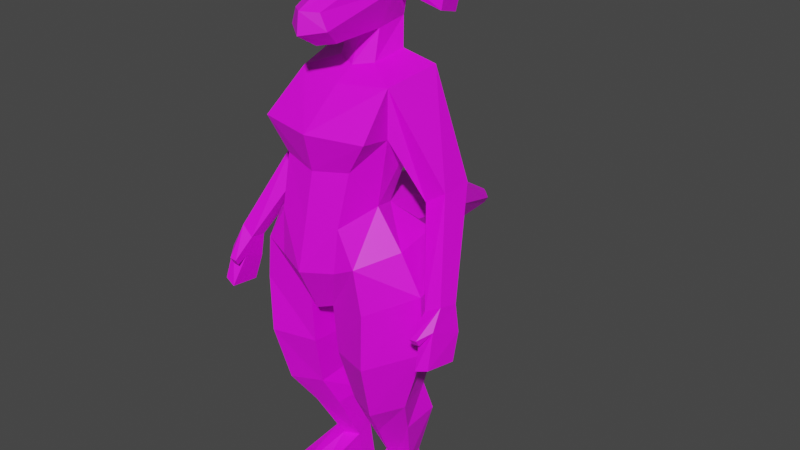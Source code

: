 # Source: Spawner.blend  (saved by Blender 3.6.13; exported with 4.5.12 LTS)
import bpy
from mathutils import Matrix  # noqa: F401  (used for matrix-valued properties, if any)

bpy.ops.wm.read_factory_settings(use_empty=True)
scene = bpy.context.scene
scene.name = 'Scene'

# ---- collections
col_collection = bpy.data.collections.new('Collection'); scene.collection.children.link(col_collection)

# ---- images (referenced by path relative to the original .blend; pixels are not part of the script)
import os
ASSET_DIR = os.environ.get("B2B_ASSET_DIR", "")  # directory of the original .blend (textures are referenced by path, not embedded)
HERE = os.path.dirname(os.path.abspath(__file__))  # packed textures are extracted next to this script under _unpacked/

def load_image(name, relpath, width, height, colorspace="sRGB"):
    """Load a texture the original file referenced (path relative to the .blend, or extracted next to this script)."""
    p = next((c for c in (os.path.join(HERE, relpath), os.path.join(ASSET_DIR, relpath)) if relpath and os.path.exists(c)), "")
    if p:
        img = bpy.data.images.load(p, check_existing=True)
        img.name = name
    else:  # same state as the original file: an image datablock whose file is absent (Cycles renders it pink)
        img = bpy.data.images.new(name, width, height)
        img.source = "FILE"
        img.filepath = "//" + (relpath or name)
    img.colorspace_settings.name = colorspace
    return img
img_spawnerdev_png = load_image('SpawnerDev.png', 'SpawnerDev.png', 1024, 1024, 'sRGB')

# ---- materials (node trees are filled in below, after node groups)
mat_dev = bpy.data.materials.new('Dev')
mat_dev.use_transparent_shadow = False

# ---- material node trees
mat_dev.use_nodes = True; mat_dev.node_tree.nodes.clear()
_N = mat_dev.node_tree.nodes; _L = mat_dev.node_tree.links
n0 = _N.new('ShaderNodeBsdfPrincipled'); n0.name = 'Principled BSDF'; n0.location = (10, 300)
n0.inputs[3].default_value = 1.45
n1 = _N.new('ShaderNodeOutputMaterial'); n1.name = 'Material Output'; n1.location = (300, 300)
n2 = _N.new('ShaderNodeTexImage'); n2.name = 'Image Texture'; n2.location = (-347, 242)
n2.image = img_spawnerdev_png
_L.new(n0.outputs[0], n1.inputs[0])
_L.new(n2.outputs[0], n0.inputs[0])
n1.is_active_output = True

# ---- world
world_world = bpy.data.worlds.new('World'); scene.world = world_world
world_world.use_nodes = True; world_world.node_tree.nodes.clear()
_N = world_world.node_tree.nodes; _L = world_world.node_tree.links
n0 = _N.new('ShaderNodeOutputWorld'); n0.name = 'World Output'; n0.location = (300, 300)
n1 = _N.new('ShaderNodeBackground'); n1.name = 'Background'; n1.location = (10, 300)
n1.inputs[0].default_value = (0.05088, 0.05088, 0.05088, 1.0)
_L.new(n1.outputs[0], n0.inputs[0])
n0.is_active_output = True
world_world.color = (0.05088, 0.05088, 0.05088)
world_world.use_sun_shadow = False
world_world.sun_shadow_jitter_overblur = 0.0

# ---- meshes
me_cube = bpy.data.meshes.new('Cube')
me_cube.from_pydata([(0.09502, -0.2455, 3.291), (0.09263, -0.3679, 3.496), (0.1178, 0.3159, 3.337), (0.1638, 0.2968, 3.626), (0.0, 0.3657, 3.326), (0.0, 0.33, 3.708), (0.0, -0.3105, 3.276), (0.0, -0.441, 3.505), (0.1156, 0.09744, 3.306), (0.1603, 0.101, 3.684), (0.0, 0.005191, 3.723), (0.0, 0.06173, 3.275), (0.05377, 0.0309, 1.564), (0.2038, 0.3539, 1.854), (0.0, 0.3332, 1.752), (0.0, 0.03747, 1.546), (0.3079, 0.2411, 2.729), (0.0, 0.2754, 2.658), (0.337, -0.09499, 2.727), (0.0, 0.3455, 3.081), (0.3289, -0.08042, 3.037), (0.3935, 0.2765, 3.104), (0.0, -0.1522, 3.01), (0.09401, -0.3388, 1.629), (0.0, -0.381, 1.602), (0.0, -0.383, 2.533), (0.0, -0.4417, 2.78), (0.2417, -0.327, 2.568), (0.3824, -0.3572, 2.784), (0.6273, 0.304, 2.407), (0.4776, 0.2639, 2.332), (0.4899, 0.07757, 2.308), (0.624, 0.08849, 2.403), (0.8477, -0.08169, 1.814), (0.7266, -0.1279, 1.778), (0.7341, -0.2327, 1.787), (0.8341, -0.2098, 1.841), (0.8801, -0.1398, 1.451), (0.7759, -0.1805, 1.441), (0.7819, -0.3799, 1.462), (0.8655, -0.3626, 1.49), (0.847, -0.295, 1.715), (0.878, -0.08829, 1.637), (0.754, -0.1345, 1.601), (0.7432, -0.284, 1.665), (0.7412, -0.3816, 1.669), (0.7899, -0.3814, 1.675), (0.7453, -0.3574, 1.627), (0.7942, -0.3572, 1.633), (0.2301, 0.05396, 2.247), (0.0, 0.129, 2.318), (0.2994, -0.1407, 2.306), (0.0, -0.4559, 2.213), (0.2218, -0.4141, 2.231), (0.6284, -0.1382, 1.797), (0.5783, 0.2529, 1.847), (0.4493, 0.1813, 2.084), (0.3896, -0.4095, 1.696), (0.4996, -0.1634, 2.069), (0.3455, -0.4255, 2.004), (0.1102, 0.008922, 0.939), (0.2883, 0.1843, 0.9664), (0.1416, -0.2164, 0.8946), (0.4477, 0.1284, 0.9583), (0.4934, -0.1208, 0.9209), (0.3514, -0.3009, 0.8848), (0.1197, 0.2357, 0.2684), (0.2141, 0.2995, 0.2783), (0.1283, 0.1224, 0.2556), (0.3172, 0.2499, 0.2753), (0.3258, 0.1366, 0.2625), (0.2314, 0.07284, 0.2526), (0.1199, 0.2759, -0.0007751), (0.2222, 0.3383, -0.0007751), (0.1229, 0.1564, -0.0007751), (0.3274, 0.2811, -0.0007751), (0.3518, 0.1654, -0.0007751), (0.2282, 0.09931, -0.0007751), (0.4032, -0.2781, 0.1296), (0.2823, -0.3565, 0.1533), (0.1569, -0.2879, 0.1235), (0.1613, -0.2409, -0.0007751), (0.4072, -0.2259, -0.0007751), (0.2886, -0.3044, -0.0007751), (0.03667, 1.335, 1.702), (0.0, 1.335, 1.691), (0.03177, 1.351, 1.778), (0.0, 1.372, 1.784), (0.0, 0.6571, 1.732), (0.194, 0.6804, 1.806), (0.0, 0.7671, 2.161), (0.1886, 0.7524, 2.097), (0.0, 0.2925, 3.149), (0.1325, 0.03604, 3.116), (0.1652, 0.2549, 3.16), (0.0, -0.0183, 3.09), (0.0, -0.5277, 1.915), (0.2089, -0.444, 1.94), (0.187, 0.2644, 3.486), (0.1349, -0.3585, 3.392), (0.0, -0.4593, 3.367), (0.0, 0.3834, 3.476), (0.1967, 0.1619, 3.539), (0.4548, 0.4029, 3.479), (0.4646, 0.2517, 3.533), (0.4377, 0.3984, 3.396), (0.4488, 0.2474, 3.437), (0.2997, 0.3254, 1.425), (0.0439, 0.08754, 1.277), (0.6316, -0.1182, 1.38), (0.5287, 0.2183, 1.439), (0.1007, -0.3112, 1.276), (0.3797, -0.4117, 1.3), (0.2832, 0.2713, 2.059), (0.05546, 1.346, 1.74), (0.0, 1.367, 1.731), (0.26, 0.7279, 1.977), (0.1204, -0.08573, 0.6535), (0.2791, -0.139, 0.6386), (0.426, -0.008858, 0.6562), (0.4653, 0.2072, 0.7244), (0.2549, 0.2775, 0.739), (0.05127, 0.09151, 0.71)], [], [(101, 5, 3, 98), (102, 9, 1, 99), (11, 8, 0, 6), (9, 10, 7, 1), (99, 1, 7, 100), (3, 5, 10, 9), (89, 88, 85, 84), (102, 98, 105, 106), (14, 13, 12, 15), (20, 22, 26, 28), (51, 53, 59, 58), (18, 16, 30, 31), (15, 12, 23, 24), (19, 21, 16, 17), (92, 94, 21, 19), (93, 95, 22, 20), (94, 93, 20, 21), (53, 52, 96, 97), (28, 26, 25, 27), (18, 20, 28, 27), (51, 18, 27, 53), (32, 31, 35, 36), (21, 20, 32, 29), (16, 21, 29, 30), (20, 18, 31, 32), (42, 41, 40, 37), (30, 29, 33, 34), (29, 32, 36, 33), (31, 30, 34, 35), (37, 40, 39, 38), (44, 43, 38, 39), (41, 44, 39, 40), (43, 42, 37, 38), (34, 33, 42, 43), (41, 36, 46, 48), (35, 34, 43, 44), (33, 36, 41, 42), (46, 45, 47, 48), (44, 41, 48, 47), (35, 44, 47, 45), (36, 35, 45, 46), (110, 109, 64, 63), (27, 25, 52, 53), (16, 18, 51, 49), (17, 16, 49, 50), (56, 58, 54, 55), (108, 107, 61, 60), (49, 51, 58, 56), (113, 49, 56), (53, 97, 59), (119, 118, 71, 70), (118, 117, 68, 71), (111, 108, 60, 62), (112, 111, 62, 65), (109, 112, 65, 64), (107, 110, 63, 61), (70, 71, 79, 78), (71, 68, 80, 79), (121, 120, 69, 67), (122, 121, 67, 66), (120, 119, 70, 69), (117, 122, 66, 68), (72, 73, 75, 76), (74, 72, 76, 77), (67, 69, 75, 73), (66, 67, 73, 72), (69, 70, 76, 75), (68, 66, 72, 74), (78, 79, 83, 82), (79, 80, 81, 83), (76, 70, 78, 82), (74, 77, 83, 81), (68, 74, 81, 80), (77, 76, 82, 83), (115, 114, 84, 85), (90, 91, 86, 87), (116, 89, 84, 114), (113, 13, 89, 116), (50, 49, 91, 90), (13, 14, 88, 89), (2, 8, 93, 94), (8, 11, 95, 93), (4, 2, 94, 92), (59, 97, 23, 57), (97, 96, 24, 23), (2, 98, 102, 8), (0, 99, 100, 6), (8, 102, 99, 0), (4, 101, 98, 2), (105, 103, 104, 106), (3, 9, 104, 103), (9, 102, 106, 104), (98, 3, 103, 105), (13, 55, 110, 107), (54, 57, 112, 109), (57, 23, 111, 112), (23, 12, 108, 111), (12, 13, 107, 108), (55, 54, 109, 110), (49, 113, 116, 91), (91, 116, 114, 86), (87, 86, 114, 115), (13, 113, 56, 55), (54, 58, 59, 57), (62, 60, 122, 117), (63, 64, 119, 120), (60, 61, 121, 122), (61, 63, 120, 121), (65, 62, 117, 118), (64, 65, 118, 119)])
_uv = me_cube.uv_layers.new(name='UVMap')
_uv.uv.foreach_set('vector', [0.4923, 0.5218, 0.4466, 0.9916, 0.01444, 0.9317, 0.008228, 0.5162, 0.3269, 0.6514, 0.2778, 0.5149, 0.7768, 0.3032, 0.8239, 0.4075, 0.02658, 0.5531, 0.267, 0.6552, 0.1035, 0.7871, 0.01649, 0.8447, 0.7376, 0.7655, 0.7244, 0.9987, 0.03591, 1.058, 0.09626, 0.9063, 0.4526, 0.6279, 0.3883, 0.9589, 0.3374, 1.039, 0.01724, 0.9795, 0.4499, 0.5844, 0.638, 0.805, 0.1041, 0.9975, 0.2718, 0.6728, 0.2325, 0.002029, 0.5403, 0.002029, 0.4507, 0.9977, 0.3948, 0.9915, 0.5479, 0.7051, 0.6309, 0.7501, 0.6309, 0.9933, 0.5206, 0.9898, 0.4872, 0.5126, 0.1797, 0.5517, 0.4136, 0.001289, 0.4913, 0.001968, 0.5518, 0.9946, 0.172, 1.002, 0.09451, 0.5364, 0.5921, 0.527, 0.9889, 0.9926, 0.02682, 0.9766, 0.3463, 0.5224, 0.9941, 0.5297, 0.01774, 0.3776, 0.003294, 0.1505, 0.992, 0.1183, 0.9907, 0.3474, 4.94e-05, 4.943e-05, 0.1627, 0.0212, 0.244, 0.9094, 4.944e-05, 1.0, 0.006283, 0.01734, 0.9906, 0.004732, 1.003, 0.9987, 8.214e-05, 0.9999, 0.001545, 0.6751, 0.3751, 0.6587, 0.9764, 0.9937, -0.003001, 0.9937, 0.8225, 0.5219, 0.4879, 0.5136, 0.4766, 0.009852, 0.9937, 0.0372, 0.2332, 0.3515, 0.2905, 0.6333, 6.882e-05, 0.9969, -0.01556, -0.02826, 0.00111, 0.9723, 0.4731, 0.9998, 0.4942, 0.4497, -0.0003392, 0.4632, 0.5921, 0.527, 0.09451, 0.5364, 0.1817, 0.05256, 0.4351, 0.04034, 0.9937, 0.003854, 0.9979, 0.9927, 0.5416, 0.3349, 0.4404, 9.482e-05, 0.9655, 0.04403, 0.9894, 0.9656, 0.4676, 0.9866, 0.4802, 0.007586, 0.5904, 0.9999, 0.3138, 0.9673, 0.3285, 9.785e-05, 0.5255, 0.01077, 0.0009422, 0.8534, 0.007899, 0.6724, 0.9918, 0.6535, 0.9943, 0.852, 0.8602, 0.9903, 0.5977, 0.9921, 0.6153, -0.02974, 0.8531, -0.03509, 0.007524, 0.6678, 0.08908, 0.3803, 0.9907, 0.3474, 0.9918, 0.6535, 0.2125, 0.449, 0.8084, 0.388, 0.8179, 1.021, 0.2125, 0.965, 0.3681, 0.9621, 0.09771, 1.064, 0.08013, 5.356e-05, 0.3063, 0.001165, 0.9572, 0.9967, 0.5904, 0.9999, 0.5255, 0.01077, 0.7495, 0.009445, 0.3138, 0.9673, 9.78e-05, 0.9999, 0.1401, 0.01715, 0.3285, 9.785e-05, 0.01162, 0.9978, 0.01162, 0.8838, 0.05407, 0.8734, 0.06106, 0.9736, 0.6797, 0.5978, 0.254, 0.5371, 0.2384, 0.009372, 0.7735, 7.148e-05, 0.4043, 0.9023, 0.1132, 0.8903, 0.1133, 0.003758, 0.3308, -0.06887, 0.3821, 0.4625, 0.05678, 0.5137, 0.1317, 0.01453, 0.3991, -0.0146, 0.3991, 0.9724, 0.1033, 0.9695, 0.05678, 0.5137, 0.3821, 0.4625, 0.6056, 0.2212, 0.4763, 0.4139, 0.4527, 0.0005649, 0.6261, 8.439e-05, 0.6398, 0.9874, 0.3663, 0.9999, 0.254, 0.5371, 0.6797, 0.5978, 0.3299, -0.02084, 0.6814, -2.971e-05, 0.8084, 0.388, 0.2125, 0.449, 0.909, 0.9591, 0.909, 0.8873, 0.9808, 0.8873, 0.9808, 0.9591, 0.2409, 0.2487, 0.1842, 0.8456, 0.007897, 0.7963, -0.03521, 0.1954, 0.2067, 0.4632, 0.07759, 0.2626, 0.09674, 8.439e-05, 0.2757, 0.002234, 0.4763, 0.4139, 0.2067, 0.4632, 0.2757, 0.002234, 0.4527, 0.0005649, 0.4809, 0.524, 0.00784, 0.4921, 0.0141, 8.937e-05, 0.4763, 0.01958, 0.4676, 0.9866, 0.01817, 0.9814, 0.009779, 0.006095, 0.4802, 0.007586, 0.4872, 0.9716, 0.0202, 0.9634, 0.02446, 0.02893, 0.4764, 0.01699, 0.9835, 0.9667, 0.4872, 0.9716, 0.4764, 0.01699, 0.966, 0.048, 0.4325, 0.5796, 0.4763, 9.6e-05, 0.967, 0.0125, 0.9902, 0.6026, 0.4921, 0.5139, 0.974, 0.5043, 0.9684, 0.9804, 0.4582, 0.9781, 0.009268, 0.9877, 0.006297, 0.02728, 0.4763, 9.6e-05, 0.4325, 0.5796, 0.4953, 0.9982, 0.009268, 0.9877, 0.4325, 0.5796, 0.02682, 0.9766, 0.002617, 0.526, 0.3463, 0.5224, 0.3374, 0.6071, 0.002245, 0.5806, -0.003925, 0.01039, 0.2878, 0.01232, 6.482e-05, 0.6374, 0.2354, 0.5487, 0.1715, 0.004687, 0.02117, -0.001556, 0.005952, 0.5476, 0.4921, 0.5139, 0.4582, 0.9781, 0.0397, 0.9742, 0.4705, 0.5135, 0.001639, 0.4799, -0.003944, 0.002216, 0.48, 0.001806, 0.9859, 0.4929, 0.4705, 0.5135, 0.48, 0.001806, 0.98, 0.00939, 0.9823, 0.5096, 0.4809, 0.524, 0.4763, 0.01958, 0.9559, 0.01895, 0.6744, 0.9968, 0.4682, 0.9838, 0.486, -0.05263, 0.7562, 0.002289, 0.4682, 0.9838, 0.2807, 0.9968, 0.2233, 0.008293, 0.486, -0.05263, 0.4768, 0.6364, 0.172, 0.6413, 0.3362, 0.001181, 0.503, 0.004392, 0.8579, 0.6517, 0.4768, 0.6364, 0.503, 0.004392, 0.6697, 8.283e-05, 0.3915, 0.606, 0.3374, 0.6071, 0.2878, 0.01232, 0.3342, 0.004731, 0.2354, 0.5487, 0.3424, 0.5244, 0.3277, 0.01238, 0.1715, 0.004687, 0.3403, 0.1076, 0.5107, 0.03417, 0.6597, 0.1446, 0.6719, 0.3273, 0.319, 0.2914, 0.3403, 0.1076, 0.6719, 0.3273, 0.468, 0.4019, 5.89e-05, 0.9949, 0.0008847, 0.854, 0.3435, 0.8524, 0.3474, 0.9999, 0.00276, 0.1535, 5.901e-05, 0.01214, 0.3483, 5.898e-05, 0.3392, 0.1479, 0.0008847, 0.854, 5.889e-05, 0.7131, 0.3279, 0.7075, 0.3435, 0.8524, 5.905e-05, 0.2949, 0.00276, 0.1535, 0.3392, 0.1479, 0.3199, 0.2944, -0.001623, 0.1817, 0.01355, 5.89e-05, 0.2795, 0.04817, 0.2741, 0.2235, 0.007032, 0.9906, 0.00805, 0.8452, 0.255, 0.7836, 0.2721, 0.9586, 0.3279, 0.7075, 5.889e-05, 0.7131, -0.001623, 0.1817, 0.2741, 0.2235, 0.319, 0.2914, 0.468, 0.4019, 0.4728, 0.9999, 0.276, 0.9896, 5.905e-05, 0.2949, 0.3199, 0.2944, 0.255, 0.7836, 0.00805, 0.8452, 0.468, 0.4019, 0.6719, 0.3273, 0.6781, 0.9859, 0.4728, 0.9999, 0.4902, 0.5191, 0.01572, 0.5137, 0.008449, 0.009977, 0.5195, 0.01181, 0.4899, 0.998, 0.2127, 0.9687, 0.4399, 0.02264, 0.4899, 0.002755, -0.02531, 0.1059, 0.2325, 0.002029, 0.3948, 0.9915, 0.04631, 0.9628, 0.6454, -0.0004235, 0.9798, 0.0382, 0.9921, 0.9739, 0.6644, 0.9786, -0.001195, 0.04596, 0.2995, -0.06931, 0.3334, 0.9656, 0.0003527, 0.9788, 0.1797, 0.5517, 0.4872, 0.5126, 0.4569, 0.9582, 0.2732, 0.9593, 0.01722, 0.6204, 0.01018, 0.3513, 0.3315, 0.2777, 0.393, 0.6756, 0.8313, 0.9941, 0.4628, 0.9952, 0.4879, 0.5136, 0.8225, 0.5219, 0.001962, 0.004541, 0.3494, 0.004972, 0.3751, 0.6587, 0.001545, 0.6751, 0.3463, 0.5224, 0.002617, 0.526, 0.01809, 0.02538, 0.4685, 0.01264, -0.0003392, 0.4632, 0.4942, 0.4497, 0.4941, 0.002557, 0.01077, 0.002707, 0.3534, 0.6545, 0.3853, 0.7706, 0.3597, 0.7991, 0.2597, 0.6773, 0.1256, 0.6097, 0.4526, 0.6279, 0.01724, 0.9795, 0.001906, 0.6434, 0.551, 0.8639, 0.3269, 0.6514, 0.8239, 0.4075, 0.8369, 0.5676, 0.4849, 0.00825, 0.4923, 0.5218, 0.008228, 0.5162, 0.01236, 0.01233, 0.01144, 0.8666, 0.06502, 0.8785, 0.07326, 0.983, 0.01144, 0.9686, 0.3123, 0.6846, 0.4597, 0.6071, 0.4329, 0.9915, 0.3276, 0.9806, 0.4597, 0.6071, 0.5479, 0.7051, 0.5206, 0.9898, 0.4329, 0.9915, 0.3853, 0.7706, 0.4172, 0.8149, 0.3835, 0.7824, 0.3838, 0.7825, 0.9882, 0.973, 0.5004, 0.9843, 0.4809, 0.524, 0.9823, 0.5096, 0.9954, 0.9722, 0.5023, 0.9693, 0.4705, 0.5135, 0.9859, 0.4929, 0.5023, 0.9693, 0.01503, 0.9861, 0.001639, 0.4799, 0.4705, 0.5135, 0.007905, 0.02813, 0.4813, 0.009305, 0.4921, 0.5139, 0.005952, 0.5476, 0.4813, 0.009305, 0.9788, 0.003999, 0.974, 0.5043, 0.4921, 0.5139, 0.5004, 0.9843, 0.00784, 0.9596, 0.00784, 0.4921, 0.4809, 0.524, 0.2995, -0.06931, 0.6454, -0.0004235, 0.6644, 0.9786, 0.3334, 0.9656, 0.2127, 0.9687, 0.02741, 0.8986, 0.01714, 0.02155, 0.4399, 0.02264, 0.4479, 1.012, 0.009167, 0.9949, 0.01572, 0.5137, 0.4902, 0.5191, 0.9867, 0.986, 0.4953, 0.9982, 0.4325, 0.5796, 0.9902, 0.6026, 0.9677, 0.03325, 0.9941, 0.5297, 0.3463, 0.5224, 0.4685, 0.01264, 0.1399, 1.005, 0.3178, 0.9869, 0.3424, 0.5244, 0.2354, 0.5487, 0.4551, 0.9895, 0.3094, 0.9894, 0.3374, 0.6071, 0.3915, 0.606, 0.8498, 0.9999, 0.4935, 0.9733, 0.4768, 0.6364, 0.8579, 0.6517, 0.4935, 0.9733, 0.2471, 0.9999, 0.172, 0.6413, 0.4768, 0.6364, 0.008623, 0.9972, 0.1399, 1.005, 0.2354, 0.5487, 6.482e-05, 0.6374, 0.3094, 0.9894, 8.012e-05, 0.9999, 0.002245, 0.5806, 0.3374, 0.6071])
me_cube.materials.append(mat_dev)
me_cube.update()

# ---- objects
ob_cube = bpy.data.objects.new('Cube', me_cube)

# ---- transforms, parenting, visibility, modifiers, constraints
ob_cube.location = (0.0, 0.0, 0.0)
ob_cube.show_in_front = True
_m = ob_cube.modifiers.new('Mirror', 'MIRROR')
_m.use_clip = True

# ---- collection membership
col_collection.objects.link(ob_cube)

# ---- scene / render settings (as saved in the file)
scene.frame_start = 1; scene.frame_end = 250; scene.frame_set(1)
scene.render.engine = 'BLENDER_EEVEE_NEXT'
scene.cycles.sampling_pattern = 'TABULATED_SOBOL'
scene.view_settings.view_transform = 'Filmic'
bpy.context.view_layer.update()

# ---- added for rendering (the .blend has no active camera and no usable light): camera, sun
cam_auto = bpy.data.cameras.new('AutoCamera')
cam_auto.lens = 50.0
cam_auto.sensor_width = 36.0
cam_auto.clip_end = 1000.0
ob_auto_camera = bpy.data.objects.new('AutoCamera', cam_auto)
scene.collection.objects.link(ob_auto_camera)
ob_auto_camera.location = (4.19671, -4.614, 5.21861)
ob_auto_camera.rotation_euler = (1.09748, -7.21219e-08, 0.694738)
scene.camera = ob_auto_camera
light_auto_sun = bpy.data.lights.new('AutoSun', 'SUN')
light_auto_sun.energy = 3.0
light_auto_sun.angle = 0.0523599
ob_auto_sun = bpy.data.objects.new('AutoSun', light_auto_sun)
scene.collection.objects.link(ob_auto_sun)
ob_auto_sun.rotation_euler = (0.872665, 0.174533, 0.523599)
bpy.context.view_layer.update()
